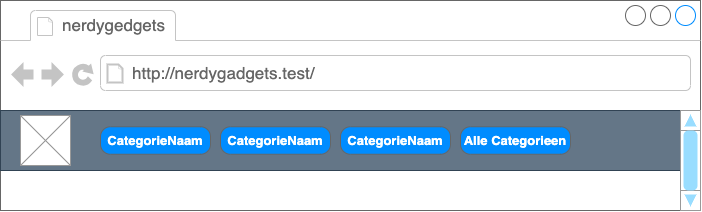

The diagram above was exported from draw.io. Its source (the exported page's mxGraphModel, read from the mxfile embedded in the PNG):
<mxGraphModel dx="886" dy="951" grid="1" gridSize="10" guides="1" tooltips="1" connect="1" arrows="1" fold="1" page="1" pageScale="1" pageWidth="827" pageHeight="1169" math="0" shadow="0">
  <root>
    <mxCell id="0" />
    <mxCell id="1" parent="0" />
    <mxCell id="2" value="" style="strokeWidth=1;shadow=0;dashed=0;align=center;html=1;shape=mxgraph.mockup.containers.browserWindow;rSize=0;strokeColor=#666666;strokeColor2=#008cff;strokeColor3=#c4c4c4;mainText=,;recursiveResize=0;fontSize=11;" parent="1" vertex="1">
      <mxGeometry x="60" y="70" width="700" height="210" as="geometry" />
    </mxCell>
    <mxCell id="3" value="nerdygedgets" style="strokeWidth=1;shadow=0;dashed=0;align=center;html=1;shape=mxgraph.mockup.containers.anchor;fontSize=17;fontColor=#666666;align=left;" parent="2" vertex="1">
      <mxGeometry x="60" y="12" width="110" height="26" as="geometry" />
    </mxCell>
    <mxCell id="4" value="http://nerdygadgets.test/" style="strokeWidth=1;shadow=0;dashed=0;align=center;html=1;shape=mxgraph.mockup.containers.anchor;rSize=0;fontSize=17;fontColor=#666666;align=left;" parent="2" vertex="1">
      <mxGeometry x="130" y="60" width="250" height="26" as="geometry" />
    </mxCell>
    <mxCell id="5" value="" style="rounded=0;whiteSpace=wrap;html=1;glass=0;shadow=0;fillColor=#647687;fontColor=#ffffff;strokeColor=#314354;fillStyle=auto;" parent="2" vertex="1">
      <mxGeometry y="110" width="680" height="60" as="geometry" />
    </mxCell>
    <mxCell id="56" value="" style="verticalLabelPosition=bottom;shadow=0;dashed=0;align=center;html=1;verticalAlign=top;strokeWidth=1;shape=mxgraph.mockup.navigation.scrollBar;strokeColor=#999999;barPos=98.888;fillColor2=#99ddff;strokeColor2=none;direction=north;rounded=1;glass=0;sketch=0;fillStyle=auto;fontSize=24;" parent="2" vertex="1">
      <mxGeometry x="680" y="110" width="20" height="100" as="geometry" />
    </mxCell>
    <mxCell id="58" value="" style="verticalLabelPosition=bottom;shadow=0;dashed=0;align=center;html=1;verticalAlign=top;strokeWidth=1;shape=mxgraph.mockup.graphics.simpleIcon;strokeColor=#999999;" vertex="1" parent="2">
      <mxGeometry x="20" y="115" width="50" height="50" as="geometry" />
    </mxCell>
    <mxCell id="59" value="CategorieNaam" style="strokeWidth=1;shadow=0;dashed=0;align=center;html=1;shape=mxgraph.mockup.buttons.button;strokeColor=#666666;fontColor=#ffffff;mainText=;buttonStyle=round;fontSize=13;fontStyle=1;fillColor=#008cff;whiteSpace=wrap;" vertex="1" parent="2">
      <mxGeometry x="100" y="126.25" width="110" height="27.5" as="geometry" />
    </mxCell>
    <mxCell id="62" value="CategorieNaam" style="strokeWidth=1;shadow=0;dashed=0;align=center;html=1;shape=mxgraph.mockup.buttons.button;strokeColor=#666666;fontColor=#ffffff;mainText=;buttonStyle=round;fontSize=13;fontStyle=1;fillColor=#008cff;whiteSpace=wrap;" vertex="1" parent="2">
      <mxGeometry x="220" y="126.25" width="110" height="27.5" as="geometry" />
    </mxCell>
    <mxCell id="63" value="CategorieNaam" style="strokeWidth=1;shadow=0;dashed=0;align=center;html=1;shape=mxgraph.mockup.buttons.button;strokeColor=#666666;fontColor=#ffffff;mainText=;buttonStyle=round;fontSize=13;fontStyle=1;fillColor=#008cff;whiteSpace=wrap;" vertex="1" parent="2">
      <mxGeometry x="340" y="126.25" width="110" height="27.5" as="geometry" />
    </mxCell>
    <mxCell id="64" value="Alle Categorieen" style="strokeWidth=1;shadow=0;dashed=0;align=center;html=1;shape=mxgraph.mockup.buttons.button;strokeColor=#666666;fontColor=#ffffff;mainText=;buttonStyle=round;fontSize=13;fontStyle=1;fillColor=#008cff;whiteSpace=wrap;" vertex="1" parent="2">
      <mxGeometry x="460" y="126.25" width="110" height="27.5" as="geometry" />
    </mxCell>
  </root>
</mxGraphModel>